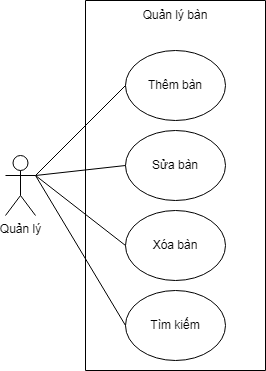

The diagram above was exported from draw.io. Its source (the exported page's mxGraphModel, read from the mxfile embedded in the PNG):
<mxGraphModel dx="996" dy="590" grid="1" gridSize="10" guides="1" tooltips="1" connect="1" arrows="1" fold="1" page="1" pageScale="1" pageWidth="827" pageHeight="1169" math="0" shadow="0">
  <root>
    <mxCell id="0" />
    <mxCell id="1" parent="0" />
    <mxCell id="KUTGK9OhDXcdtYmHl0j2-1" value="" style="swimlane;startSize=0;" parent="1" vertex="1">
      <mxGeometry x="280" y="90" width="180" height="370" as="geometry" />
    </mxCell>
    <mxCell id="KUTGK9OhDXcdtYmHl0j2-4" value="Thêm bàn" style="ellipse;whiteSpace=wrap;html=1;" parent="KUTGK9OhDXcdtYmHl0j2-1" vertex="1">
      <mxGeometry x="40" y="50" width="100" height="70" as="geometry" />
    </mxCell>
    <mxCell id="KUTGK9OhDXcdtYmHl0j2-5" value="Xóa bàn" style="ellipse;whiteSpace=wrap;html=1;" parent="KUTGK9OhDXcdtYmHl0j2-1" vertex="1">
      <mxGeometry x="40" y="210" width="100" height="70" as="geometry" />
    </mxCell>
    <mxCell id="KUTGK9OhDXcdtYmHl0j2-3" value="Sửa bàn" style="ellipse;whiteSpace=wrap;html=1;" parent="KUTGK9OhDXcdtYmHl0j2-1" vertex="1">
      <mxGeometry x="40" y="130" width="100" height="70" as="geometry" />
    </mxCell>
    <mxCell id="zxkbrOZkq-2tWWHNGrqO-1" value="Tìm kiếm" style="ellipse;whiteSpace=wrap;html=1;" parent="KUTGK9OhDXcdtYmHl0j2-1" vertex="1">
      <mxGeometry x="40" y="290" width="100" height="70" as="geometry" />
    </mxCell>
    <mxCell id="yV9U46kd-4rg1TNfzokf-1" value="Quản lý bàn" style="text;html=1;strokeColor=none;fillColor=none;align=center;verticalAlign=middle;whiteSpace=wrap;rounded=0;" vertex="1" parent="KUTGK9OhDXcdtYmHl0j2-1">
      <mxGeometry x="50" width="80" height="30" as="geometry" />
    </mxCell>
    <mxCell id="KUTGK9OhDXcdtYmHl0j2-6" style="rounded=0;orthogonalLoop=1;jettySize=auto;html=1;exitX=1;exitY=0.3333333333333333;exitDx=0;exitDy=0;exitPerimeter=0;entryX=0;entryY=0.5;entryDx=0;entryDy=0;endArrow=none;endFill=0;" parent="1" source="KUTGK9OhDXcdtYmHl0j2-2" target="KUTGK9OhDXcdtYmHl0j2-4" edge="1">
      <mxGeometry relative="1" as="geometry" />
    </mxCell>
    <mxCell id="KUTGK9OhDXcdtYmHl0j2-7" style="rounded=0;orthogonalLoop=1;jettySize=auto;html=1;exitX=1;exitY=0.3333333333333333;exitDx=0;exitDy=0;exitPerimeter=0;entryX=0;entryY=0.5;entryDx=0;entryDy=0;endArrow=none;endFill=0;" parent="1" source="KUTGK9OhDXcdtYmHl0j2-2" target="KUTGK9OhDXcdtYmHl0j2-3" edge="1">
      <mxGeometry relative="1" as="geometry" />
    </mxCell>
    <mxCell id="KUTGK9OhDXcdtYmHl0j2-8" style="rounded=0;orthogonalLoop=1;jettySize=auto;html=1;exitX=1;exitY=0.3333333333333333;exitDx=0;exitDy=0;exitPerimeter=0;entryX=0;entryY=0.5;entryDx=0;entryDy=0;endArrow=none;endFill=0;" parent="1" source="KUTGK9OhDXcdtYmHl0j2-2" target="KUTGK9OhDXcdtYmHl0j2-5" edge="1">
      <mxGeometry relative="1" as="geometry" />
    </mxCell>
    <mxCell id="zxkbrOZkq-2tWWHNGrqO-2" style="rounded=0;orthogonalLoop=1;jettySize=auto;html=1;exitX=1;exitY=0.3333333333333333;exitDx=0;exitDy=0;exitPerimeter=0;entryX=0;entryY=0.5;entryDx=0;entryDy=0;endArrow=none;endFill=0;" parent="1" source="KUTGK9OhDXcdtYmHl0j2-2" target="zxkbrOZkq-2tWWHNGrqO-1" edge="1">
      <mxGeometry relative="1" as="geometry" />
    </mxCell>
    <mxCell id="KUTGK9OhDXcdtYmHl0j2-2" value="Quản lý" style="shape=umlActor;verticalLabelPosition=bottom;verticalAlign=top;html=1;outlineConnect=0;" parent="1" vertex="1">
      <mxGeometry x="200" y="245" width="30" height="60" as="geometry" />
    </mxCell>
  </root>
</mxGraphModel>